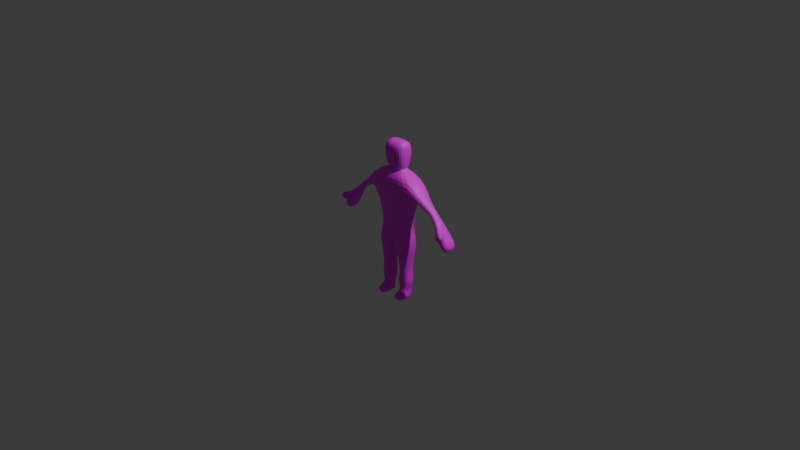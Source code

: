# Source: Enemy.blend  (saved by Blender 4.0.36; exported with 4.5.12 LTS)
import bpy
from mathutils import Matrix  # noqa: F401  (used for matrix-valued properties, if any)

bpy.ops.wm.read_factory_settings(use_empty=True)
scene = bpy.context.scene
scene.name = 'Scene'

# ---- collections
col_collection = bpy.data.collections.new('Collection'); scene.collection.children.link(col_collection)

# ---- images (referenced by path relative to the original .blend; pixels are not part of the script)
import os
ASSET_DIR = os.environ.get("B2B_ASSET_DIR", "")  # directory of the original .blend (textures are referenced by path, not embedded)
HERE = os.path.dirname(os.path.abspath(__file__))  # packed textures are extracted next to this script under _unpacked/

def load_image(name, relpath, width, height, colorspace="sRGB"):
    """Load a texture the original file referenced (path relative to the .blend, or extracted next to this script)."""
    p = next((c for c in (os.path.join(HERE, relpath), os.path.join(ASSET_DIR, relpath)) if relpath and os.path.exists(c)), "")
    if p:
        img = bpy.data.images.load(p, check_existing=True)
        img.name = name
    else:  # same state as the original file: an image datablock whose file is absent (Cycles renders it pink)
        img = bpy.data.images.new(name, width, height)
        img.source = "FILE"
        img.filepath = "//" + (relpath or name)
    img.colorspace_settings.name = colorspace
    return img
img_untitled = load_image('Untitled', 'EnemyTexture.png', 1024, 1024, 'sRGB')

# ---- materials (node trees are filled in below, after node groups)
mat_material_002 = bpy.data.materials.new('Material.002')
mat_material_002.use_transparent_shadow = False

# ---- material node trees
mat_material_002.use_nodes = True; mat_material_002.node_tree.nodes.clear()
_N = mat_material_002.node_tree.nodes; _L = mat_material_002.node_tree.links
n0 = _N.new('ShaderNodeBsdfPrincipled'); n0.name = 'Principled BSDF'; n0.location = (10, 300)
n0.inputs[3].default_value = 1.45
n1 = _N.new('ShaderNodeOutputMaterial'); n1.name = 'Material Output'; n1.location = (300, 300)
n2 = _N.new('ShaderNodeTexImage'); n2.name = 'Image Texture'; n2.location = (-280, 280)
n2.image = img_untitled
_L.new(n0.outputs[0], n1.inputs[0])
_L.new(n2.outputs[0], n0.inputs[0])
n1.is_active_output = True

# ---- world
world_world = bpy.data.worlds.new('World'); scene.world = world_world
world_world.use_nodes = True; world_world.node_tree.nodes.clear()
_N = world_world.node_tree.nodes; _L = world_world.node_tree.links
n0 = _N.new('ShaderNodeOutputWorld'); n0.name = 'World Output'; n0.location = (300, 300)
n1 = _N.new('ShaderNodeBackground'); n1.name = 'Background'; n1.location = (10, 300)
n1.inputs[0].default_value = (0.05088, 0.05088, 0.05088, 1.0)
_L.new(n1.outputs[0], n0.inputs[0])
n0.is_active_output = True
world_world.color = (0.05088, 0.05088, 0.05088)
world_world.use_sun_shadow = False
world_world.sun_shadow_jitter_overblur = 0.0

# ---- cameras
cam_camera = bpy.data.cameras.new('Camera')
cam_camera.clip_end = 100.0
cam_camera.ortho_scale = 7.314

# ---- lights
light_light = bpy.data.lights.new('Light', 'POINT')
light_light.transmission_factor = 0.0
light_light.use_soft_falloff = False
light_light.energy = 1000.0
light_light.shadow_soft_size = 0.1
light_light.shadow_maximum_resolution = 0.006
light_light.use_absolute_resolution = True

# ---- meshes
me_cube = bpy.data.meshes.new('Cube')
me_cube.from_pydata([(1.523, 0.8304, 1.932), (1.523, 0.8304, -1.5), (1.523, -1.089, 1.932), (1.523, -1.089, -1.5), (6.921, 0.7524, -7.918), (6.921, -1.011, -7.918), (7.895, 0.7524, -7.247), (7.895, -1.011, -7.247), (5.962, -0.5791, -6.017), (6.459, -0.5791, -5.675), (0.864, 0.4154, -1.727), (0.864, -0.6736, -1.727), (6.459, 0.3209, -5.675), (5.962, 0.3209, -6.017), (3.34, 1.415, -2.483), (3.34, -1.673, -2.483), (4.009, 0.8629, -5.434), (4.009, -1.121, -5.434), (3.34, 1.415, -4.553), (3.34, -1.673, -4.553), (4.631, 0.8629, -4.258), (4.631, -1.121, -4.258), (1.956, 0.7751, -9.45), (1.956, -1.033, -9.45), (0.0, 0.8304, -1.5), (0.0, -1.089, 1.932), (0.0, -1.089, -1.5), (0.0, 0.8304, 1.932), (0.0, 0.4154, -1.727), (0.0, -0.6736, -1.727), (0.0, 1.415, -2.483), (0.0, -1.673, -2.483), (0.0, 1.415, -4.553), (0.0, -1.673, -4.553), (0.0, 0.7751, -9.45), (0.0, -1.033, -9.45), (8.378, 1.068, -10.4), (9.699, 1.068, -9.491), (9.699, -1.326, -9.491), (8.378, -1.326, -10.4), (0.0, -1.852, -10.93), (2.025, -0.8659, -15.08), (2.025, 0.6078, -15.08), (0.0, 1.594, -10.93), (2.842, -1.852, -10.93), (0.8177, -0.8659, -15.08), (2.842, 1.594, -10.93), (0.4093, 1.107, -16.71), (0.8177, 0.6078, -15.08), (0.4093, -1.365, -16.71), (2.433, -1.365, -16.71), (2.433, 1.107, -16.71), (0.9076, 0.4981, -17.95), (0.9076, -0.7563, -17.95), (1.935, -0.7563, -17.95), (1.935, 0.4981, -17.95), (0.6054, 0.8671, -19.16), (0.6054, -1.125, -19.16), (2.237, -1.125, -19.16), (2.237, 0.8671, -19.16), (0.6054, -1.904, -17.95), (2.237, -1.904, -17.95), (0.6054, -1.904, -19.16), (2.237, -1.904, -19.16), (1.771, 1.143, 0.5761), (1.771, -1.402, 0.5761), (0.0, 1.143, 0.5761), (0.0, -1.402, 0.5761), (7.349, -1.103, -8.647), (8.425, -1.103, -7.906), (8.425, 0.845, -7.906), (7.349, 0.845, -8.647), (8.895, -1.779, -7.177), (7.922, -1.779, -7.848), (9.425, -1.872, -7.836), (8.349, -1.872, -8.578)], [], [(8, 13, 4, 5), (37, 38, 39, 36), (68, 71, 36, 39), (24, 1, 10, 28), (64, 0, 2, 65), (66, 27, 0, 64), (16, 20, 12, 13), (69, 68, 39, 38), (1, 3, 11, 10), (14, 15, 21, 20), (13, 12, 6, 4), (10, 11, 15, 14), (28, 10, 14, 30), (21, 17, 8, 9), (30, 14, 18, 32), (18, 14, 20, 16), (17, 16, 13, 8), (34, 22, 46, 43), (9, 8, 5, 7), (18, 19, 23, 22), (32, 18, 22, 34), (19, 18, 16, 17), (15, 19, 17, 21), (15, 31, 33, 19), (20, 21, 9, 12), (19, 33, 35, 23), (12, 9, 7, 6), (3, 26, 29, 11), (11, 29, 31, 15), (70, 69, 38, 37), (71, 70, 37, 36), (65, 2, 25, 67), (0, 27, 25, 2), (48, 42, 51, 47), (22, 23, 44, 46), (23, 35, 40, 44), (45, 41, 44, 40), (41, 42, 46, 44), (42, 48, 43, 46), (48, 45, 40, 43), (49, 47, 52, 53), (41, 45, 49, 50), (45, 48, 47, 49), (42, 41, 50, 51), (52, 55, 59, 56), (47, 51, 55, 52), (50, 49, 53, 54), (51, 50, 54, 55), (56, 59, 58, 57), (53, 57, 62, 60), (55, 54, 58, 59), (53, 52, 56, 57), (61, 60, 62, 63), (54, 53, 60, 61), (58, 54, 61, 63), (57, 58, 63, 62), (3, 65, 67, 26), (24, 66, 64, 1), (1, 64, 65, 3), (4, 6, 70, 71), (6, 7, 69, 70), (69, 7, 72, 74), (5, 4, 71, 68), (72, 73, 75, 74), (68, 69, 74, 75), (7, 5, 73, 72), (5, 68, 75, 73)])
_uv = me_cube.uv_layers.new(name='UVMap')
_uv.uv.foreach_set('vector', [0.4571, 0.6786, 0.4966, 0.6786, 0.5158, 0.7696, 0.4386, 0.7696, 0.6887, 0.9339, 0.6887, 0.829, 0.7469, 0.829, 0.7469, 0.9339, 0.4347, 0.8051, 0.5201, 0.8051, 0.5303, 0.8906, 0.4254, 0.8906, 0.202, 0.9641, 0.1353, 0.9641, 0.1642, 0.9459, 0.2021, 0.9459, 0.6172, 0.7377, 0.6307, 0.6786, 0.7148, 0.6787, 0.7287, 0.7378, 0.2128, 0.7895, 0.2132, 0.7297, 0.2799, 0.7297, 0.2904, 0.7896, 0.1765, 0.1286, 0.2037, 0.07708, 0.2844, 0.1384, 0.2627, 0.1534, 0.006417, 0.8786, 0.06366, 0.8786, 0.07034, 0.967, -4.473e-08, 0.967, 0.1353, 0.9641, 0.1353, 0.88, 0.1642, 0.8982, 0.1642, 0.9459, 0.3668, 0.7297, 0.3668, 0.8649, 0.2904, 0.8419, 0.2905, 0.755, 0.2627, 0.1534, 0.2844, 0.1384, 0.3468, 0.2079, 0.3042, 0.2373, 0.04379, 0.7673, 0.0915, 0.7673, 0.1353, 0.8786, 0.0, 0.8786, 0.04379, 0.7297, 0.04379, 0.7673, 0.0, 0.8786, 0.0, 0.7329, 0.5685, 0.0783, 0.5958, 0.1298, 0.5095, 0.1559, 0.4878, 0.1409, 0.0002152, -3.134e-08, 0.1465, 0.0001379, 0.1465, 0.09081, 0.0002152, 0.09067, 0.1465, 0.09081, 0.1465, 0.0001379, 0.2037, 0.07708, 0.1765, 0.1286, 0.2983, 0.88, 0.2983, 0.9669, 0.2128, 0.9432, 0.2128, 0.9038, 0.0009833, 0.3041, 0.08667, 0.3042, 0.1245, 0.3703, -1.208e-08, 0.3702, 0.4878, 0.1409, 0.5095, 0.1559, 0.4681, 0.2387, 0.4254, 0.2092, 0.7821, 5.57e-09, 0.9174, 0.0008269, 0.8869, 0.2166, 0.8077, 0.2162, 0.0002152, 0.09067, 0.1465, 0.09081, 0.08667, 0.3042, 0.0009833, 0.3041, 0.3668, 0.8649, 0.3668, 0.7297, 0.4113, 0.7535, 0.4113, 0.8404, 0.6257, -1.045e-08, 0.6257, 0.0907, 0.5958, 0.1298, 0.5685, 0.0783, 0.6257, -1.045e-08, 0.772, 0.0001056, 0.772, 0.0908, 0.6257, 0.0907, 0.5303, 0.6786, 0.6172, 0.6786, 0.5935, 0.7645, 0.5541, 0.7645, 0.6257, 0.0907, 0.772, 0.0908, 0.7712, 0.306, 0.6855, 0.3059, 0.5541, 0.7645, 0.5935, 0.7645, 0.6124, 0.8338, 0.5352, 0.8338, 0.1353, 0.88, 0.202, 0.88, 0.2021, 0.8982, 0.1642, 0.8982, 0.0915, 0.7673, 0.0915, 0.7297, 0.1353, 0.7329, 0.1353, 0.8786, 0.383, 0.8736, 0.383, 0.9589, 0.3149, 0.9698, 0.315, 0.8649, 0.3228, 0.2694, 0.3699, 0.237, 0.4254, 0.3068, 0.3676, 0.3466, 0.1353, 0.7887, 0.1458, 0.7297, 0.2124, 0.7297, 0.2128, 0.7888, 0.4918, 0.9747, 0.4254, 0.9747, 0.4254, 0.8906, 0.4918, 0.8906, 0.037, 0.5506, 0.08986, 0.5506, 0.1071, 0.6227, 0.01851, 0.6226, 0.8077, 0.2162, 0.8869, 0.2166, 0.9232, 0.2807, 0.7723, 0.2798, 0.6855, 0.3059, 0.7712, 0.306, 0.7723, 0.3699, 0.6478, 0.3698, 0.7352, 0.5529, 0.6823, 0.5528, 0.6478, 0.3698, 0.7723, 0.3699, 0.8783, 0.4632, 0.8137, 0.4628, 0.7723, 0.2798, 0.9232, 0.2807, 0.08986, 0.5506, 0.037, 0.5506, -1.208e-08, 0.3702, 0.1245, 0.3703, 0.8818, 0.8276, 0.8172, 0.8283, 0.7723, 0.6435, 0.9232, 0.642, 0.7954, 0.8934, 0.9037, 0.8923, 0.8778, 0.9506, 0.8228, 0.9512, 0.6823, 0.5528, 0.7352, 0.5529, 0.7537, 0.6236, 0.6651, 0.6236, 0.8172, 0.8283, 0.8818, 0.8276, 0.9037, 0.8923, 0.7954, 0.8934, 0.8137, 0.4628, 0.8783, 0.4632, 0.9001, 0.5342, 0.7918, 0.5335, 0.04107, 0.676, 0.08605, 0.6761, 0.09885, 0.7297, 0.02739, 0.7296, 0.01851, 0.6226, 0.1071, 0.6227, 0.08605, 0.6761, 0.04107, 0.676, 0.6651, 0.6236, 0.7537, 0.6236, 0.7311, 0.6786, 0.6861, 0.6786, 0.7918, 0.5335, 0.9001, 0.5342, 0.8727, 0.5889, 0.8178, 0.5886, 0.6887, 0.9504, 0.6172, 0.9504, 0.6172, 0.8631, 0.6887, 0.8631, 0.8228, 0.9512, 0.8067, 0.9996, 0.7726, 1.0, 0.7723, 0.9485, 0.8178, 0.5886, 0.8727, 0.5889, 0.8888, 0.6418, 0.8016, 0.6412, 0.8228, 0.9512, 0.8778, 0.9506, 0.894, 0.9988, 0.8067, 0.9996, 0.1234, 0.8786, 0.1234, 0.95, 0.07034, 0.95, 0.07039, 0.8786, 0.9232, 0.05796, 0.9232, 0.01318, 0.9735, 0.0, 0.9735, 0.07114, 0.8888, 0.6418, 0.8727, 0.5889, 0.9232, 0.5889, 0.9229, 0.642, 0.6887, 0.8631, 0.6172, 0.8631, 0.6172, 0.829, 0.6887, 0.829, 0.1458, 0.88, 0.1353, 0.7887, 0.2128, 0.7888, 0.2124, 0.88, 0.2132, 0.8799, 0.2128, 0.7895, 0.2904, 0.7896, 0.2799, 0.88, 0.6307, 0.829, 0.6172, 0.7377, 0.7287, 0.7378, 0.7148, 0.829, 0.3042, 0.2373, 0.3468, 0.2079, 0.3699, 0.237, 0.3228, 0.2694, 0.4113, 0.8772, 0.4113, 0.9544, 0.383, 0.9589, 0.383, 0.8736, 0.6095, 0.8787, 0.5787, 0.8993, 0.5787, 0.8544, 0.6095, 0.8338, 0.4386, 0.7696, 0.5158, 0.7696, 0.5201, 0.8051, 0.4347, 0.8051, 0.5787, 0.8449, 0.5667, 0.8953, 0.5303, 0.8895, 0.5435, 0.8338, 0.7576, 0.7715, 0.7287, 0.7339, 0.7287, 0.6786, 0.7576, 0.7162, 0.7469, 0.8602, 0.7712, 0.829, 0.7712, 0.8839, 0.7469, 0.9151, 0.5787, 0.9366, 0.5422, 0.9308, 0.5303, 0.8895, 0.5667, 0.8953])
me_cube.materials.append(mat_material_002)
me_cube.use_mirror_vertex_groups = False
me_cube.update()

# ---- objects
ob_cube = bpy.data.objects.new('Cube', me_cube)
ob_light = bpy.data.objects.new('Light', light_light)
ob_camera = bpy.data.objects.new('Camera', cam_camera)
ob_empty = bpy.data.objects.new('Empty', None)

# ---- transforms, parenting, visibility, modifiers, constraints
ob_cube.location = (0.0, 0.0, 0.717)
ob_cube.scale = (0.08229, 0.08229, 0.08229)
ob_cube.lock_rotations_4d = False
ob_cube.empty_display_type = 'ARROWS'
ob_cube.lineart.crease_threshold = 0.0
_m = ob_cube.modifiers.new('Subdivision', 'SUBSURF')
_m = ob_cube.modifiers.new('Mirror', 'MIRROR')
_m.use_clip = True
ob_light.location = (4.076, 1.005, 5.904)
ob_light.rotation_euler = (0.6503, 0.05522, 1.866)
ob_light.lock_rotations_4d = False
ob_light.empty_display_type = 'ARROWS'
ob_light.color = (0.0, 0.0, 0.0, 0.0)
ob_light.lineart.crease_threshold = 0.0
ob_camera.location = (7.359, -6.926, 4.958)
ob_camera.rotation_euler = (1.109, 0.0, 0.8149)
ob_camera.lock_rotations_4d = False
ob_camera.empty_display_type = 'ARROWS'
ob_camera.color = (0.0, 0.0, 0.0, 0.0)
ob_camera.display_type = 'WIRE'
ob_camera.lineart.crease_threshold = 0.0
ob_empty.location = (-0.2679, 0.039, 0.6578)
ob_empty.rotation_euler = (1.564, -1.104e-07, -0.1187)
ob_empty.scale = (0.1187, 0.1187, 0.1187)
ob_empty.empty_display_type = 'IMAGE'
ob_empty.empty_display_size = 5.0

# ---- collection membership
col_collection.objects.link(ob_cube)
col_collection.objects.link(ob_light)
col_collection.objects.link(ob_camera)
col_collection.objects.link(ob_empty)

# ---- scene / render settings (as saved in the file)
scene.camera = ob_camera
scene.frame_start = 1; scene.frame_end = 250; scene.frame_set(1)
scene.render.engine = 'BLENDER_EEVEE_NEXT'
scene.cycles.sampling_pattern = 'TABULATED_SOBOL'
bpy.context.view_layer.update()
